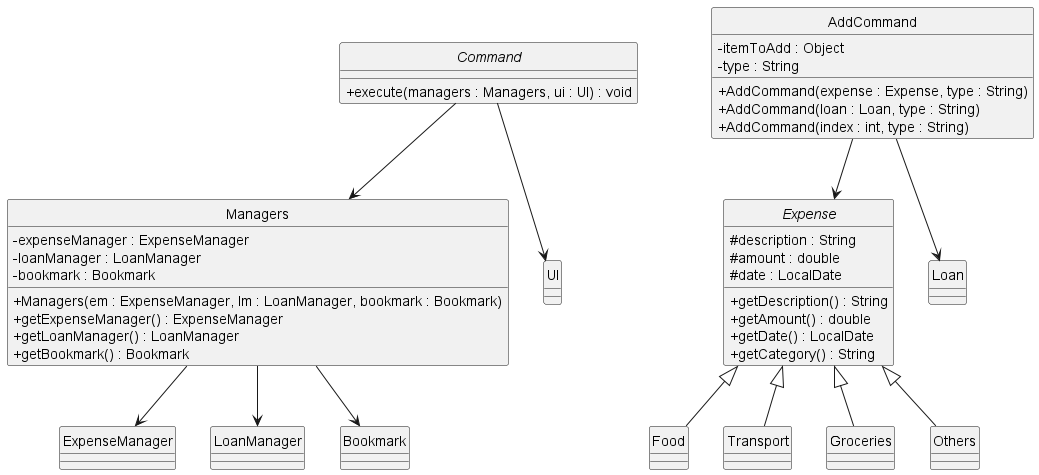

The diagram above was rendered by PlantUML. Its source (embedded in the PNG):
@startuml
skinparam classAttributeIconSize 0
hide circle

abstract class Command {
    + execute(managers : Managers, ui : UI) : void
}

class Managers {
    - expenseManager : ExpenseManager
    - loanManager : LoanManager
    - bookmark : Bookmark
    + Managers(em : ExpenseManager, lm : LoanManager, bookmark : Bookmark)
    + getExpenseManager() : ExpenseManager
    + getLoanManager() : LoanManager
    + getBookmark() : Bookmark
}

class AddCommand {
    - itemToAdd : Object
    - type : String
    + AddCommand(expense : Expense, type : String)
    + AddCommand(loan : Loan, type : String)
    + AddCommand(index : int, type : String)
}

abstract class Expense {
    # description : String
    # amount : double
    # date : LocalDate
    + getDescription() : String
    + getAmount() : double
    + getDate() : LocalDate
    + getCategory() : String
}

class Food
class Transport
class Groceries
class Others

Command --> Managers

Command --> UI

Managers --> ExpenseManager

Managers --> LoanManager

Managers --> Bookmark

AddCommand --> Expense

AddCommand --> Loan

Expense <|-- Food
Expense <|-- Transport
Expense <|-- Groceries
Expense <|-- Others

@enduml